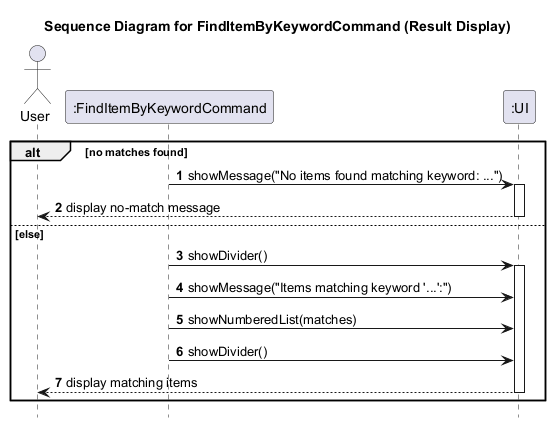

The diagram above was rendered by PlantUML. Its source (embedded in the PNG):
@startuml
title Sequence Diagram for FindItemByKeywordCommand (Result Display)

autonumber
hide footbox

actor User
participant ":FindItemByKeywordCommand" as FindItemByKeywordCommand
participant ":UI" as UI

alt no matches found
    FindItemByKeywordCommand -> UI: showMessage("No items found matching keyword: ...")
    activate UI
    UI --> User: display no-match message
    deactivate UI
else else
    FindItemByKeywordCommand -> UI: showDivider()
    activate UI
    FindItemByKeywordCommand -> UI: showMessage("Items matching keyword '...':")
    FindItemByKeywordCommand -> UI: showNumberedList(matches)
    FindItemByKeywordCommand -> UI: showDivider()
    UI --> User: display matching items
    deactivate UI
end
@enduml